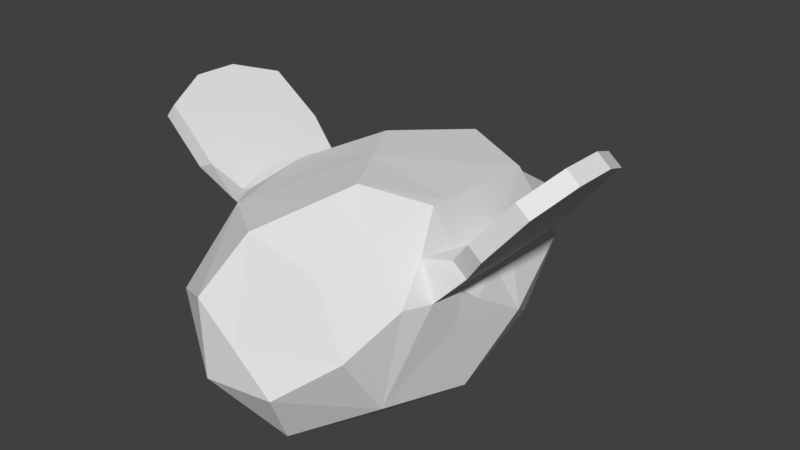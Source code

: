 # Source: BeeIdle.blend  (saved by Blender 2.77.0; exported with 4.5.12 LTS)
import bpy
from mathutils import Matrix  # noqa: F401  (used for matrix-valued properties, if any)

bpy.ops.wm.read_factory_settings(use_empty=True)
scene = bpy.context.scene
scene.name = 'Scene'

# ---- collections
col_collection_1 = bpy.data.collections.new('Collection 1'); scene.collection.children.link(col_collection_1)

# ---- materials (node trees are filled in below, after node groups)
mat_material = bpy.data.materials.new('Material')
mat_material.alpha_threshold = 0.0
mat_material.use_transparent_shadow = False
mat_material.roughness = 0.5
mat_material.line_color = (0.0, 0.0, 0.0, 1.0)

# ---- material node trees

# ---- world
world_world = bpy.data.worlds.new('World'); scene.world = world_world
world_world.color = (0.05088, 0.05088, 0.05088)
world_world.use_sun_shadow = False
world_world.sun_shadow_jitter_overblur = 0.0
world_world.cycles.sampling_method = 'MANUAL'

# ---- meshes
me_cylinder_005 = bpy.data.meshes.new('Cylinder.005')
me_cylinder_005.from_pydata([(-0.1128, 0.3951, 1.745), (0.2833, -0.5076, 3.524), (0.9629, 0.408, 2.424), (0.3929, -1.475, 2.411), (-0.7344, 0.408, 2.257), (0.3527, 1.273, 2.946), (0.4509, -0.5462, 1.822), (-0.2804, 0.4337, 3.447), (0.918, -0.5235, 2.879), (-0.2287, -1.462, 2.923), (-0.7924, -0.5204, 2.846), (-0.1668, 1.213, 2.294), (0.8623, -0.07236, 1.995), (0.01629, 1.104, 1.885), (0.7951, 1.12, 2.678), (0.2939, -1.249, 1.966), (0.7898, -1.233, 2.731), (-0.5516, 0.163, 1.851), (-0.6385, -1.23, 2.734), (-0.6053, 1.117, 2.397), (0.7221, -0.2755, 3.419), (0.01806, 1.136, 3.317), (0.01281, -1.217, 3.371), (-0.6918, -0.04013, 3.274), (0.1691, -0.07558, 1.784), (0.001468, -0.0369, 3.486), (0.9339, -0.05624, 2.718), (0.08212, -1.468, 2.667), (-0.7634, -0.05624, 2.551), (-0.02149, 1.264, 2.488), (0.6582, 0.965, 2.037), (0.8042, -0.8912, 2.223), (-0.4694, -1.09, 1.983), (-0.3943, 0.8206, 2.026), (0.648, 0.8051, 3.301), (0.5289, -1.163, 3.205), (-0.4779, -0.8646, 3.279), (-0.585, 0.9908, 3.061), (0.6197, -0.7459, 3.306), (0.4139, -0.7118, 1.856), (0.866, -0.7611, 2.918), (0.1989, -0.7289, 3.476), (-0.7331, -0.7936, 2.802), (-0.5246, -0.2488, 1.894), (-0.635, -0.5077, 2.303), (-0.5128, -0.428, 1.913), (-0.09668, -0.4978, 1.867), (0.8476, -0.2791, 2.053), (0.9065, -0.2328, 2.614), (0.9231, -0.229, 2.828), (0.7118, -0.1247, 3.403), (0.6593, -0.3061, 1.91), (-0.6881, -0.05419, 3.274), (0.6659, 0.5452, 3.329), (0.7718, 0.3878, 2.014), (0.4554, 0.5543, 3.356), (-0.2164, 0.5843, 3.42), (0.7315, 0.5536, 3.131), (0.1972, -0.1226, 1.788), (0.1443, -0.1149, 1.791), (-0.5398, -0.01628, 1.87), (-0.6991, 0.602, 2.295), (-0.45, 0.5879, 1.964), (-0.08957, 0.5225, 1.77), (-0.625, 0.6045, 3.141), (-0.6491, 0.3816, 2.854), (0.4132, 0.4438, 1.91), (-0.7679, -0.4433, 2.917), (-1.496, -0.5775, 3.562), (-1.493, 0.4588, 3.539), (-0.7541, -0.5098, 3.173), (-1.41, -0.5753, 3.667), (-0.6513, 0.3849, 3.103), (-1.408, 0.461, 3.643), (-1.628, -0.2293, 3.664), (-1.627, 0.1161, 3.656), (-0.7249, -0.04867, 2.892), (-1.541, 0.1183, 3.76), (-1.542, -0.2271, 3.768), (-0.7261, -0.04286, 3.149), (-1.141, -0.611, 3.271), (-1.139, 0.4871, 3.246), (-1.053, 0.4893, 3.35), (-1.008, -0.61, 3.328), (-1.147, 0.1465, 3.435), (-1.148, -0.2717, 3.445), (-1.234, -0.2738, 3.34), (-1.233, 0.1444, 3.331), (-0.8993, -0.5244, 3.054), (-0.9967, 0.1384, 3.128), (-0.9497, -0.2792, 3.091), (-0.8565, -0.2768, 3.204), (-0.8556, 0.1396, 3.195), (-0.8061, -0.5221, 3.168), (-0.804, 0.417, 3.147), (-0.9451, 0.4158, 3.08), (0.8091, -0.5082, 3.167), (1.484, -0.5036, 3.763), (0.8037, 0.336, 2.984), (1.487, 0.5326, 3.739), (1.589, -0.5058, 3.677), (0.8435, 0.2526, 2.796), (1.591, 0.5305, 3.654), (1.594, -0.1555, 3.888), (1.595, 0.19, 3.88), (0.8347, -0.1854, 3.068), (1.699, 0.1878, 3.795), (1.698, -0.1576, 3.802), (0.8813, -0.2049, 2.844), (1.184, 0.21, 3.154), (1.193, -0.5466, 3.408), (1.196, 0.5515, 3.383), (1.3, 0.5493, 3.297), (1.298, -0.5488, 3.322), (1.376, 0.216, 3.399), (1.375, -0.2022, 3.408), (1.271, -0.2, 3.494), (1.272, 0.2182, 3.485), (1.027, -0.469, 3.212), (1.07, 0.2124, 3.248), (1.069, -0.204, 3.257), (1.183, -0.2064, 3.164), (1.14, -0.4713, 3.119), (1.143, 0.4532, 3.098), (1.029, 0.4555, 3.191), (0.4744, 1.208, 2.882), (0.2403, 1.084, 2.228), (0.2315, 1.189, 3.096), (-0.2905, 1.118, 2.671), (0.2304, 1.796, 2.703), (0.1867, 1.909, 2.635), (0.1844, 1.908, 2.637), (0.1898, 1.909, 2.639), (0.1908, 1.909, 2.639), (0.1888, 1.908, 2.633), (0.1888, 1.909, 2.64), (-0.1941, -1.475, 2.329), (0.8063, 0.5065, 2.902), (-0.609, -0.8281, 3.034), (-0.6759, -0.8095, 2.909)], [], [(0, 63, 66, 24), (0, 24, 59, 60, 17), (0, 17, 62, 63), (1, 20, 50, 25), (1, 25, 36, 41), (1, 41, 38, 20), (2, 137, 101, 26), (2, 26, 48, 47, 12), (2, 54, 30, 14), (3, 16, 35, 27), (3, 27, 136, 32, 15), (3, 15, 31, 16), (4, 17, 60, 28), (4, 28, 65, 61), (4, 61, 62, 17), (127, 5, 132, 135), (29, 128, 131, 130), (5, 127, 21, 34, 14, 125), (6, 58, 51), (6, 51, 47, 31, 39), (6, 39, 46, 59, 58), (7, 25, 55, 56), (7, 56, 64, 23), (7, 23, 52, 25), (8, 96, 20, 38, 40), (8, 40, 31, 48, 49), (9, 27, 35, 22), (9, 22, 36, 18), (9, 18, 32, 136, 27), (10, 28, 44, 42), (10, 42, 139, 67), (10, 67, 76, 28), (11, 29, 126, 30, 13), (11, 13, 33, 19), (11, 19, 37, 128, 29), (40, 38, 35, 16), (38, 41, 22, 35), (39, 31, 15), (31, 40, 16), (36, 138, 139, 42, 18), (41, 36, 22), (44, 43, 45), (42, 44, 32, 18), (46, 39, 15, 32), (45, 46, 32), (25, 50, 53, 55), (50, 105, 98, 57, 53), (47, 48, 31), (47, 51, 12), (49, 48, 26), (25, 52, 36), (53, 57, 34), (56, 55, 34, 21), (54, 2, 12), (57, 137, 2, 14, 34), (55, 53, 34), (58, 59, 24), (60, 59, 46, 45, 43), (28, 76, 65), (51, 58, 24, 66, 54, 12), (28, 60, 43, 44), (54, 66, 30), (66, 63, 13, 30), (62, 61, 19, 33), (64, 56, 21, 37), (63, 62, 33, 13), (65, 72, 64, 37), (61, 65, 37, 19), (45, 32, 44), (89, 95, 65, 76), (95, 94, 72, 65), (91, 93, 70, 79), (93, 88, 67, 70), (77, 73, 69, 75), (71, 78, 74, 68), (78, 77, 75, 74), (94, 92, 79, 72), (92, 91, 79), (88, 90, 76, 67), (90, 89, 76), (74, 75, 87, 86), (68, 74, 86, 80), (77, 78, 85, 84), (73, 77, 84, 82), (71, 68, 80, 83), (78, 71, 83, 85), (69, 73, 82, 81), (75, 69, 81, 87), (86, 87, 89, 90), (80, 86, 90, 88), (84, 85, 91, 92), (82, 84, 92, 94), (83, 80, 88, 93), (85, 83, 93, 91), (81, 82, 94, 95), (87, 81, 95, 89), (119, 124, 98, 105), (124, 123, 101, 98), (121, 122, 8, 108), (122, 118, 96, 8), (109, 108, 101), (106, 102, 99, 104), (100, 107, 103, 97), (107, 106, 104, 103), (123, 109, 101), (109, 121, 108), (118, 120, 96), (120, 119, 105, 96), (103, 104, 117, 116), (97, 103, 116, 110), (106, 107, 115, 114), (102, 106, 114, 112), (100, 97, 110, 113), (107, 100, 113, 115), (99, 102, 112, 111), (104, 99, 111, 117), (116, 117, 119, 120), (110, 116, 120, 118), (114, 115, 121, 109), (112, 114, 109, 123), (113, 110, 118, 122), (115, 113, 122, 121), (111, 112, 123, 124), (117, 111, 124, 119), (132, 133, 134, 129), (125, 126, 134, 133), (125, 14, 30, 126), (127, 128, 37, 21), (126, 29, 130, 134), (132, 129, 131, 135), (129, 134, 130), (129, 130, 131), (5, 125, 133, 132), (128, 127, 135, 131), (96, 105, 50, 20), (101, 137, 57, 98), (108, 8, 49), (101, 108, 49, 26), (70, 138, 36, 52, 23), (72, 79, 23, 64), (79, 70, 23), (67, 139, 138, 70)])
_ca = me_cylinder_005.color_attributes.new('Col', 'BYTE_COLOR', 'CORNER')
_ca.data.foreach_set('color', [1.0, 0.5972, 0.0, 1.0, 1.0, 0.5906, 0.0, 1.0, 1.0, 0.5972, 0.0, 1.0, 1.0, 0.5972, 0.0, 1.0, 1.0, 0.5972, 0.0, 1.0, 1.0, 0.5972, 0.0, 1.0, 1.0, 0.5972, 0.0, 1.0, 1.0, 0.5972, 0.0, 1.0, 1.0, 0.5972, 0.0, 1.0, 1.0, 0.5972, 0.0, 1.0, 1.0, 0.5972, 0.0, 1.0, 1.0, 0.5972, 0.0, 1.0, 1.0, 0.5906, 0.0, 1.0, 0.1329, 0.1329, 0.1329, 1.0, 0.1329, 0.1329, 0.1329, 1.0, 0.1329, 0.1329, 0.1329, 1.0, 0.1329, 0.1329, 0.1329, 1.0, 0.1329, 0.1329, 0.1329, 1.0, 0.1329, 0.1329, 0.1329, 1.0, 0.1329, 0.1329, 0.1329, 1.0, 0.1329, 0.1329, 0.1329, 1.0, 0.1329, 0.1329, 0.1329, 1.0, 0.1329, 0.1329, 0.1329, 1.0, 0.1329, 0.1329, 0.1329, 1.0, 0.1329, 0.1329, 0.1329, 1.0, 1.0, 0.5972, 0.0, 1.0, 1.0, 0.5972, 0.0, 1.0, 1.0, 0.5972, 0.0, 1.0, 1.0, 0.5972, 0.0, 1.0, 1.0, 0.5972, 0.0, 1.0, 1.0, 0.5972, 0.0, 1.0, 1.0, 0.5972, 0.0, 1.0, 1.0, 0.5972, 0.0, 1.0, 1.0, 0.5972, 0.0, 1.0, 0.1329, 0.1329, 0.1329, 1.0, 0.1329, 0.1329, 0.1329, 1.0, 0.1329, 0.1329, 0.1329, 1.0, 0.1329, 0.1329, 0.1329, 1.0, 1.0, 0.5972, 0.0, 1.0, 1.0, 0.5972, 0.0, 1.0, 1.0, 0.5972, 0.0, 1.0, 1.0, 0.5972, 0.0, 1.0, 1.0, 0.5972, 0.0, 1.0, 1.0, 0.5972, 0.0, 1.0, 1.0, 0.5972, 0.0, 1.0, 1.0, 0.5972, 0.0, 1.0, 1.0, 0.5972, 0.0, 1.0, 1.0, 0.5972, 0.0, 1.0, 1.0, 0.5972, 0.0, 1.0, 1.0, 0.5972, 0.0, 1.0, 1.0, 0.5972, 0.0, 1.0, 1.0, 0.5972, 0.0, 1.0, 1.0, 0.5972, 0.0, 1.0, 1.0, 0.5972, 0.0, 1.0, 1.0, 0.5972, 0.0, 1.0, 1.0, 0.5972, 0.0, 1.0, 1.0, 0.5972, 0.0, 1.0, 1.0, 0.5972, 0.0, 1.0, 1.0, 0.5972, 0.0, 1.0, 1.0, 0.5972, 0.0, 1.0, 1.0, 0.5972, 0.0, 1.0, 1.0, 0.5972, 0.0, 1.0, 1.0, 0.5972, 0.0, 1.0, 0.1329, 0.1329, 0.1329, 1.0, 0.1329, 0.1329, 0.1329, 1.0, 0.1329, 0.1329, 0.1329, 1.0, 0.1329, 0.1329, 0.1329, 1.0, 0.1329, 0.1329, 0.1329, 1.0, 0.1329, 0.1329, 0.1329, 1.0, 0.1329, 0.1329, 0.1329, 1.0, 0.1329, 0.1329, 0.1329, 1.0, 0.1329, 0.1329, 0.1329, 1.0, 0.1329, 0.1329, 0.1329, 1.0, 0.1329, 0.1329, 0.1329, 1.0, 0.1329, 0.1329, 0.1329, 1.0, 0.1329, 0.1329, 0.1329, 1.0, 0.1329, 0.1329, 0.1329, 1.0, 0.1329, 0.1329, 0.1329, 1.0, 0.1329, 0.1329, 0.1329, 1.0, 0.1329, 0.1329, 0.1329, 1.0, 0.1329, 0.1329, 0.1329, 1.0, 0.1329, 0.1329, 0.1329, 1.0, 0.1329, 0.1329, 0.1329, 1.0, 0.1329, 0.1329, 0.1329, 1.0, 0.1329, 0.1329, 0.1329, 1.0, 0.1329, 0.1329, 0.1329, 1.0, 0.1329, 0.1329, 0.1329, 1.0, 0.1329, 0.1329, 0.1329, 1.0, 0.1329, 0.1329, 0.1329, 1.0, 0.1329, 0.1329, 0.1329, 1.0, 1.0, 0.5972, 0.0, 1.0, 1.0, 0.5972, 0.0, 1.0, 1.0, 0.5972, 0.0, 1.0, 1.0, 0.5972, 0.0, 1.0, 1.0, 0.5972, 0.0, 1.0, 1.0, 0.5972, 0.0, 1.0, 1.0, 0.5972, 0.0, 1.0, 1.0, 0.5972, 0.0, 1.0, 1.0, 0.5972, 0.0, 1.0, 1.0, 0.5972, 0.0, 1.0, 1.0, 0.5972, 0.0, 1.0, 1.0, 0.5972, 0.0, 1.0, 0.1329, 0.1329, 0.1329, 1.0, 0.1329, 0.1329, 0.1329, 1.0, 0.1329, 0.1329, 0.1329, 1.0, 0.1329, 0.1329, 0.1329, 1.0, 0.1329, 0.1329, 0.1329, 1.0, 0.1329, 0.1329, 0.1329, 1.0, 0.1329, 0.1329, 0.1329, 1.0, 0.1329, 0.1329, 0.1329, 1.0, 0.1329, 0.1329, 0.1329, 1.0, 0.1329, 0.1329, 0.1329, 1.0, 1.0, 0.5972, 0.0, 1.0, 1.0, 0.5972, 0.0, 1.0, 1.0, 0.5972, 0.0, 1.0, 1.0, 0.5972, 0.0, 1.0, 1.0, 0.5972, 0.0, 1.0, 1.0, 0.5972, 0.0, 1.0, 1.0, 0.5972, 0.0, 1.0, 1.0, 0.5972, 0.0, 1.0, 1.0, 0.5972, 0.0, 1.0, 1.0, 0.5972, 0.0, 1.0, 1.0, 0.5972, 0.0, 1.0, 1.0, 0.5972, 0.0, 1.0, 1.0, 0.5972, 0.0, 1.0, 0.1329, 0.1329, 0.1329, 1.0, 0.1329, 0.1329, 0.1329, 1.0, 0.1329, 0.1329, 0.1329, 1.0, 0.1329, 0.1329, 0.1329, 1.0, 0.1329, 0.1329, 0.1329, 1.0, 0.1329, 0.1329, 0.1329, 1.0, 0.1329, 0.1329, 0.1329, 1.0, 0.1329, 0.1329, 0.1329, 0.9961, 0.1329, 0.1329, 0.1329, 1.0, 0.1329, 0.1329, 0.1329, 0.9961, 0.1329, 0.1329, 0.1329, 1.0, 0.1329, 0.1329, 0.1329, 1.0, 0.1329, 0.1329, 0.1329, 1.0, 0.1329, 0.1329, 0.1329, 1.0, 0.1329, 0.1329, 0.1329, 1.0, 0.1329, 0.1329, 0.1329, 1.0, 0.1329, 0.1329, 0.1329, 1.0, 0.1329, 0.1329, 0.1329, 1.0, 0.1329, 0.1329, 0.1329, 1.0, 0.1329, 0.1329, 0.1329, 1.0, 0.1329, 0.1329, 0.1329, 1.0, 0.1329, 0.1329, 0.1329, 1.0, 0.1329, 0.1329, 0.1329, 1.0, 0.1329, 0.1329, 0.1329, 1.0, 0.1329, 0.1329, 0.1329, 1.0, 0.1329, 0.1329, 0.1329, 1.0, 1.0, 0.5972, 0.0, 1.0, 1.0, 0.5972, 0.0, 1.0, 1.0, 0.5972, 0.0, 1.0, 1.0, 0.5972, 0.0, 1.0, 1.0, 0.5972, 0.0, 1.0, 0.9911, 0.5906, 0.0, 0.9961, 1.0, 0.5972, 0.0, 1.0, 1.0, 0.5972, 0.0, 1.0, 1.0, 0.5972, 0.0, 1.0, 1.0, 0.5972, 0.0, 1.0, 1.0, 0.5972, 0.0, 1.0, 1.0, 0.5972, 0.0, 1.0, 1.0, 0.5972, 0.0, 1.0, 1.0, 0.5972, 0.0, 1.0, 1.0, 0.5972, 0.0, 1.0, 1.0, 0.5972, 0.0, 1.0, 1.0, 0.5972, 0.0, 1.0, 1.0, 0.5972, 0.0, 1.0, 1.0, 0.5972, 0.0, 1.0, 0.9911, 0.5906, 0.0, 0.9961, 1.0, 0.5972, 0.0, 1.0, 1.0, 0.5972, 0.0, 1.0, 0.1329, 0.1329, 0.1329, 1.0, 0.1329, 0.1329, 0.1329, 1.0, 0.1329, 0.1329, 0.1329, 1.0, 1.0, 0.5972, 0.0, 1.0, 1.0, 0.5972, 0.0, 1.0, 1.0, 0.5972, 0.0, 1.0, 1.0, 0.5972, 0.0, 1.0, 1.0, 0.5972, 0.0, 1.0, 1.0, 0.5972, 0.0, 1.0, 1.0, 0.5972, 0.0, 1.0, 1.0, 0.5972, 0.0, 1.0, 1.0, 0.5972, 0.0, 1.0, 1.0, 0.5972, 0.0, 1.0, 1.0, 0.5972, 0.0, 1.0, 1.0, 0.5972, 0.0, 1.0, 1.0, 0.5972, 0.0, 1.0, 1.0, 0.5972, 0.0, 1.0, 1.0, 0.5972, 0.0, 1.0, 1.0, 0.5972, 0.0, 1.0, 1.0, 0.5972, 0.0, 1.0, 1.0, 0.5972, 0.0, 1.0, 1.0, 0.5972, 0.0, 1.0, 1.0, 0.5972, 0.0, 1.0, 0.1329, 0.1329, 0.1329, 1.0, 0.1329, 0.1329, 0.1329, 1.0, 0.1329, 0.1329, 0.1329, 1.0, 1.0, 0.5972, 0.0, 1.0, 1.0, 0.5972, 0.0, 1.0, 1.0, 0.5972, 0.0, 1.0, 1.0, 0.5972, 0.0, 1.0, 1.0, 0.5972, 0.0, 1.0, 1.0, 0.5972, 0.0, 1.0, 0.1329, 0.1329, 0.1329, 1.0, 0.1329, 0.1329, 0.1329, 1.0, 0.1329, 0.1329, 0.1329, 1.0, 0.1329, 0.1329, 0.1329, 1.0, 0.1329, 0.1329, 0.1329, 1.0, 0.1329, 0.1329, 0.1329, 1.0, 0.1329, 0.1329, 0.1329, 1.0, 0.1329, 0.1329, 0.1329, 1.0, 0.1329, 0.1329, 0.1329, 1.0, 0.1329, 0.1329, 0.1329, 1.0, 1.0, 0.5972, 0.0, 1.0, 1.0, 0.5972, 0.0, 1.0, 1.0, 0.5972, 0.0, 1.0, 0.1329, 0.1329, 0.1329, 1.0, 0.1329, 0.1329, 0.1329, 1.0, 0.1329, 0.1329, 0.1329, 1.0, 0.1329, 0.1329, 0.1329, 1.0, 0.1329, 0.1329, 0.1329, 1.0, 0.1329, 0.1329, 0.1329, 1.0, 0.1329, 0.1329, 0.1329, 1.0, 0.1329, 0.1329, 0.1329, 1.0, 1.0, 0.5972, 0.0, 1.0, 1.0, 0.5972, 0.0, 1.0, 1.0, 0.5972, 0.0, 1.0, 0.1329, 0.1329, 0.1329, 1.0, 0.1329, 0.1329, 0.1329, 1.0, 0.1329, 0.1329, 0.1329, 1.0, 0.1329, 0.1329, 0.1329, 1.0, 0.1329, 0.1329, 0.1329, 1.0, 1.0, 0.5972, 0.0, 1.0, 1.0, 0.5972, 0.0, 1.0, 1.0, 0.5972, 0.0, 1.0, 1.0, 0.5972, 0.0, 1.0, 1.0, 0.5972, 0.0, 1.0, 1.0, 0.5972, 0.0, 1.0, 1.0, 0.5972, 0.0, 1.0, 1.0, 0.5972, 0.0, 1.0, 1.0, 0.5972, 0.0, 1.0, 0.1329, 0.1329, 0.1329, 1.0, 0.1329, 0.1329, 0.1329, 1.0, 0.1329, 0.1329, 0.1329, 1.0, 0.1329, 0.1329, 0.1329, 1.0, 0.1329, 0.1329, 0.1329, 1.0, 0.1329, 0.1329, 0.1329, 1.0, 0.1329, 0.1329, 0.1329, 1.0, 0.1329, 0.1329, 0.1329, 1.0, 0.1329, 0.1329, 0.1329, 1.0, 0.1329, 0.1329, 0.1329, 1.0, 0.1329, 0.1329, 0.1329, 1.0, 0.1329, 0.1329, 0.1329, 1.0, 0.1329, 0.1329, 0.1329, 1.0, 0.1329, 0.1329, 0.1329, 1.0, 0.1329, 0.1329, 0.1329, 1.0, 0.1329, 0.1329, 0.1329, 1.0, 0.1329, 0.1329, 0.1329, 1.0, 0.1329, 0.1329, 0.1329, 1.0, 0.1329, 0.1329, 0.1329, 1.0, 0.1329, 0.1329, 0.1329, 1.0, 0.1329, 0.1329, 0.1329, 1.0, 0.1329, 0.1329, 0.1329, 1.0, 0.1329, 0.1329, 0.1329, 1.0, 0.1329, 0.1329, 0.1329, 1.0, 0.1329, 0.1329, 0.1329, 1.0, 0.1329, 0.1329, 0.1329, 1.0, 0.1329, 0.1329, 0.1329, 1.0, 0.1329, 0.1329, 0.1329, 1.0, 0.1329, 0.1329, 0.1329, 1.0, 0.1329, 0.1329, 0.1329, 1.0, 0.1329, 0.1329, 0.1329, 1.0, 1.0, 0.5972, 0.0, 1.0, 1.0, 0.5972, 0.0, 1.0, 1.0, 0.5972, 0.0, 1.0, 0.6654, 1.0, 1.0, 1.0, 0.6654, 1.0, 1.0, 1.0, 0.6654, 1.0, 1.0, 1.0, 0.6654, 1.0, 1.0, 1.0, 0.6654, 1.0, 1.0, 1.0, 0.6654, 1.0, 1.0, 1.0, 0.6654, 1.0, 1.0, 1.0, 0.6654, 1.0, 1.0, 1.0, 0.6654, 1.0, 1.0, 1.0, 0.6654, 1.0, 1.0, 1.0, 0.6654, 1.0, 1.0, 1.0, 0.6654, 1.0, 1.0, 1.0, 0.6654, 1.0, 1.0, 1.0, 0.6654, 1.0, 1.0, 1.0, 0.6654, 1.0, 1.0, 1.0, 0.6654, 1.0, 1.0, 1.0, 0.6654, 1.0, 1.0, 1.0, 0.6654, 1.0, 1.0, 1.0, 0.6654, 1.0, 1.0, 1.0, 0.6654, 1.0, 1.0, 1.0, 0.6654, 1.0, 1.0, 1.0, 0.6654, 1.0, 1.0, 1.0, 0.6654, 1.0, 1.0, 1.0, 0.6654, 1.0, 1.0, 1.0, 0.6654, 1.0, 1.0, 1.0, 0.6654, 1.0, 1.0, 1.0, 0.6654, 1.0, 1.0, 1.0, 0.6654, 1.0, 1.0, 1.0, 0.6654, 1.0, 1.0, 1.0, 0.6654, 1.0, 1.0, 1.0, 0.6654, 1.0, 1.0, 1.0, 0.6654, 1.0, 1.0, 1.0, 0.6654, 1.0, 1.0, 1.0, 0.6654, 1.0, 1.0, 1.0, 0.6654, 1.0, 1.0, 1.0, 0.6654, 1.0, 1.0, 1.0, 0.6654, 1.0, 1.0, 1.0, 0.6654, 1.0, 1.0, 1.0, 0.6654, 1.0, 1.0, 1.0, 0.6654, 1.0, 1.0, 1.0, 0.6654, 1.0, 1.0, 1.0, 0.6654, 1.0, 1.0, 1.0, 0.6654, 1.0, 1.0, 1.0, 0.6654, 1.0, 1.0, 1.0, 0.6654, 1.0, 1.0, 1.0, 0.6654, 1.0, 1.0, 1.0, 0.6654, 1.0, 1.0, 1.0, 0.6654, 1.0, 1.0, 1.0, 0.6654, 1.0, 1.0, 1.0, 0.6654, 1.0, 1.0, 1.0, 0.6654, 1.0, 1.0, 1.0, 0.6654, 1.0, 1.0, 1.0, 0.6654, 1.0, 1.0, 1.0, 0.6654, 1.0, 1.0, 1.0, 0.6654, 1.0, 1.0, 1.0, 0.6654, 1.0, 1.0, 1.0, 0.6654, 1.0, 1.0, 1.0, 0.6654, 1.0, 1.0, 1.0, 0.6654, 1.0, 1.0, 1.0, 0.6654, 1.0, 1.0, 1.0, 0.6654, 1.0, 1.0, 1.0, 0.6654, 1.0, 1.0, 1.0, 0.6654, 1.0, 1.0, 1.0, 0.6654, 1.0, 1.0, 1.0, 0.6654, 1.0, 1.0, 1.0, 0.6654, 1.0, 1.0, 1.0, 0.6654, 1.0, 1.0, 1.0, 0.6654, 1.0, 1.0, 1.0, 0.6654, 1.0, 1.0, 1.0, 0.6654, 1.0, 1.0, 1.0, 0.6654, 1.0, 1.0, 1.0, 0.6654, 1.0, 1.0, 1.0, 0.6654, 1.0, 1.0, 1.0, 0.6654, 1.0, 1.0, 1.0, 0.6654, 1.0, 1.0, 1.0, 0.6654, 1.0, 1.0, 1.0, 0.6654, 1.0, 1.0, 1.0, 0.6654, 1.0, 1.0, 1.0, 0.6654, 1.0, 1.0, 1.0, 0.6654, 1.0, 1.0, 1.0, 0.6654, 1.0, 1.0, 1.0, 0.6654, 1.0, 1.0, 1.0, 0.6654, 1.0, 1.0, 1.0, 0.6654, 1.0, 1.0, 1.0, 0.6654, 1.0, 1.0, 1.0, 0.6654, 1.0, 1.0, 1.0, 0.6654, 1.0, 1.0, 1.0, 0.6654, 1.0, 1.0, 1.0, 0.6654, 1.0, 1.0, 1.0, 0.6654, 1.0, 1.0, 1.0, 0.6654, 1.0, 1.0, 1.0, 0.6654, 1.0, 1.0, 1.0, 0.6654, 1.0, 1.0, 1.0, 0.6654, 1.0, 1.0, 1.0, 0.6654, 1.0, 1.0, 1.0, 0.6654, 1.0, 1.0, 1.0, 0.6654, 1.0, 1.0, 1.0, 0.6654, 1.0, 1.0, 1.0, 0.6654, 1.0, 1.0, 1.0, 0.6654, 1.0, 1.0, 1.0, 0.6654, 1.0, 1.0, 1.0, 0.6654, 1.0, 1.0, 1.0, 0.6654, 1.0, 1.0, 1.0, 0.6654, 1.0, 1.0, 1.0, 0.6654, 1.0, 1.0, 1.0, 0.6654, 1.0, 1.0, 1.0, 0.6654, 1.0, 1.0, 1.0, 0.6654, 1.0, 1.0, 1.0, 0.6654, 1.0, 1.0, 1.0, 0.6654, 1.0, 1.0, 1.0, 0.6654, 1.0, 1.0, 1.0, 0.6654, 1.0, 1.0, 1.0, 0.6654, 1.0, 1.0, 1.0, 0.6654, 1.0, 1.0, 1.0, 0.6654, 1.0, 1.0, 1.0, 0.6654, 1.0, 1.0, 1.0, 0.6654, 1.0, 1.0, 1.0, 0.6654, 1.0, 1.0, 1.0, 0.6654, 1.0, 1.0, 1.0, 0.6654, 1.0, 1.0, 1.0, 0.6654, 1.0, 1.0, 1.0, 0.6654, 1.0, 1.0, 1.0, 0.6654, 1.0, 1.0, 1.0, 0.6654, 1.0, 1.0, 1.0, 0.6654, 1.0, 1.0, 1.0, 0.6654, 1.0, 1.0, 1.0, 0.6654, 1.0, 1.0, 1.0, 0.6654, 1.0, 1.0, 1.0, 0.6654, 1.0, 1.0, 1.0, 0.6654, 1.0, 1.0, 1.0, 0.6654, 1.0, 1.0, 1.0, 0.6654, 1.0, 1.0, 1.0, 0.6654, 1.0, 1.0, 1.0, 0.6654, 1.0, 1.0, 1.0, 0.6654, 1.0, 1.0, 1.0, 0.6654, 1.0, 1.0, 1.0, 0.6654, 1.0, 1.0, 1.0, 0.6654, 1.0, 1.0, 1.0, 0.6654, 1.0, 1.0, 1.0, 0.6654, 1.0, 1.0, 1.0, 0.6654, 1.0, 1.0, 1.0, 0.6654, 1.0, 1.0, 1.0, 0.6654, 1.0, 1.0, 1.0, 0.6654, 1.0, 1.0, 1.0, 0.6654, 1.0, 1.0, 1.0, 0.6654, 1.0, 1.0, 1.0, 0.6654, 1.0, 1.0, 1.0, 0.6654, 1.0, 1.0, 1.0, 0.6654, 1.0, 1.0, 1.0, 0.6654, 1.0, 1.0, 1.0, 0.6654, 1.0, 1.0, 1.0, 0.6654, 1.0, 1.0, 1.0, 0.6654, 1.0, 1.0, 1.0, 0.6654, 1.0, 1.0, 1.0, 0.6654, 1.0, 1.0, 1.0, 0.6654, 1.0, 1.0, 1.0, 0.6654, 1.0, 1.0, 1.0, 0.6654, 1.0, 1.0, 1.0, 0.6654, 1.0, 1.0, 1.0, 0.6654, 1.0, 1.0, 1.0, 0.6654, 1.0, 1.0, 1.0, 0.6654, 1.0, 1.0, 1.0, 0.6654, 1.0, 1.0, 1.0, 0.6654, 1.0, 1.0, 1.0, 0.6654, 1.0, 1.0, 1.0, 0.6654, 1.0, 1.0, 1.0, 0.6654, 1.0, 1.0, 1.0, 0.6654, 1.0, 1.0, 1.0, 0.6654, 1.0, 1.0, 1.0, 0.6654, 1.0, 1.0, 1.0, 0.6654, 1.0, 1.0, 1.0, 0.6654, 1.0, 1.0, 1.0, 0.6654, 1.0, 1.0, 1.0, 0.6654, 1.0, 1.0, 1.0, 0.6654, 1.0, 1.0, 1.0, 0.6654, 1.0, 1.0, 1.0, 0.6654, 1.0, 1.0, 1.0, 0.6654, 1.0, 1.0, 1.0, 0.6654, 1.0, 1.0, 1.0, 0.6654, 1.0, 1.0, 1.0, 0.6654, 1.0, 1.0, 1.0, 0.6654, 1.0, 1.0, 1.0, 0.6654, 1.0, 1.0, 1.0, 0.6654, 1.0, 1.0, 1.0, 0.6654, 1.0, 1.0, 1.0, 0.6654, 1.0, 1.0, 1.0, 0.6654, 1.0, 1.0, 1.0, 0.6654, 1.0, 1.0, 1.0, 0.6654, 1.0, 1.0, 1.0, 0.6654, 1.0, 1.0, 1.0, 0.6654, 1.0, 1.0, 1.0, 0.6654, 1.0, 1.0, 1.0, 0.6654, 1.0, 1.0, 1.0, 0.6654, 1.0, 1.0, 1.0, 0.6654, 1.0, 1.0, 1.0, 0.6654, 1.0, 1.0, 1.0, 0.6654, 1.0, 1.0, 1.0, 0.6654, 1.0, 1.0, 1.0, 0.6654, 1.0, 1.0, 1.0, 0.6654, 1.0, 1.0, 1.0, 0.6654, 1.0, 1.0, 1.0, 0.6654, 1.0, 1.0, 1.0, 0.6654, 1.0, 1.0, 1.0, 0.6654, 1.0, 1.0, 1.0, 0.6654, 1.0, 1.0, 1.0, 0.6654, 1.0, 1.0, 1.0, 0.6654, 1.0, 1.0, 1.0, 0.6654, 1.0, 1.0, 1.0, 0.6654, 1.0, 1.0, 1.0, 0.6654, 1.0, 1.0, 1.0, 0.6654, 1.0, 1.0, 1.0, 0.6654, 1.0, 1.0, 1.0, 0.6654, 1.0, 1.0, 1.0, 0.6654, 1.0, 1.0, 1.0, 0.1329, 0.1329, 0.1329, 1.0, 0.1329, 0.1329, 0.1329, 1.0, 0.1329, 0.1329, 0.1329, 1.0, 0.1329, 0.1329, 0.1329, 1.0, 0.1329, 0.1329, 0.1329, 1.0, 0.1329, 0.1329, 0.1329, 1.0, 0.1329, 0.1329, 0.1329, 1.0, 0.1329, 0.1329, 0.1329, 1.0, 0.1329, 0.1329, 0.1329, 1.0, 0.1329, 0.1329, 0.1329, 1.0, 0.1329, 0.1329, 0.1329, 1.0, 0.1329, 0.1329, 0.1329, 1.0, 0.1329, 0.1329, 0.1329, 1.0, 0.1329, 0.1329, 0.1329, 1.0, 0.1329, 0.1329, 0.1329, 1.0, 0.1329, 0.1329, 0.1329, 1.0, 0.1329, 0.1329, 0.1329, 1.0, 0.1329, 0.1329, 0.1329, 1.0, 0.1329, 0.1329, 0.1329, 1.0, 0.1329, 0.1329, 0.1329, 1.0, 0.1329, 0.1329, 0.1329, 1.0, 0.1329, 0.1329, 0.1329, 1.0, 0.1329, 0.1329, 0.1329, 1.0, 0.1329, 0.1329, 0.1329, 1.0, 0.1329, 0.1329, 0.1329, 1.0, 0.1329, 0.1329, 0.1329, 1.0, 0.1329, 0.1329, 0.1329, 1.0, 0.1329, 0.1329, 0.1329, 1.0, 0.1329, 0.1329, 0.1329, 1.0, 0.1329, 0.1329, 0.1329, 1.0, 0.1329, 0.1329, 0.1329, 1.0, 0.1329, 0.1329, 0.1329, 1.0, 0.1329, 0.1329, 0.1329, 1.0, 0.1329, 0.1329, 0.1329, 1.0, 0.1329, 0.1329, 0.1329, 1.0, 0.1329, 0.1329, 0.1329, 1.0, 0.1329, 0.1329, 0.1329, 1.0, 0.1329, 0.1329, 0.1329, 1.0, 0.1329, 0.1329, 0.1329, 1.0, 0.1329, 0.1329, 0.1329, 1.0, 0.1329, 0.1329, 0.1329, 1.0, 0.1329, 0.1329, 0.1329, 1.0, 1.0, 0.5972, 0.0, 1.0, 1.0, 0.5972, 0.0, 1.0, 1.0, 0.5972, 0.0, 1.0, 1.0, 0.5972, 0.0, 1.0, 0.1329, 0.1329, 0.1329, 1.0, 0.1329, 0.1329, 0.1329, 1.0, 0.1329, 0.1329, 0.1329, 1.0, 1.0, 0.5972, 0.0, 1.0, 1.0, 0.5972, 0.0, 1.0, 1.0, 0.5972, 0.0, 1.0, 1.0, 0.5972, 0.0, 1.0, 0.1329, 0.1329, 0.1329, 1.0, 0.1329, 0.1329, 0.1329, 1.0, 0.1329, 0.1329, 0.1329, 1.0, 0.1329, 0.1329, 0.1329, 1.0, 0.1329, 0.1329, 0.1329, 1.0, 1.0, 0.5972, 0.0, 1.0, 1.0, 0.5972, 0.0, 1.0, 1.0, 0.5972, 0.0, 1.0, 1.0, 0.5972, 0.0, 1.0, 0.1329, 0.1329, 0.1329, 1.0, 0.1329, 0.1329, 0.1329, 1.0, 0.1329, 0.1329, 0.1329, 1.0, 0.1329, 0.1329, 0.1329, 0.9961, 0.1329, 0.1329, 0.1329, 1.0, 0.1329, 0.1329, 0.1329, 1.0, 0.1329, 0.1329, 0.1329, 1.0])
me_cylinder_005.materials.append(mat_material)
me_cylinder_005.use_remesh_preserve_volume = False
me_cylinder_005.use_remesh_preserve_attributes = False
me_cylinder_005.use_mirror_vertex_groups = False
me_cylinder_005.use_paint_bone_selection = False
me_cylinder_005.use_paint_mask = True
me_cylinder_005.update()
arm_armature_003 = bpy.data.armatures.new('Armature.003')  # bones are not reproduced

# ---- objects
ob_armature = bpy.data.objects.new('Armature', arm_armature_003)
ob_bee = bpy.data.objects.new('Bee', me_cylinder_005)

# ---- transforms, parenting, visibility, modifiers, constraints
ob_armature.location = (0.0, 0.0, 1.192e-07)
ob_armature.show_in_front = True
ob_armature.lineart.crease_threshold = 0.0
ob_bee.parent = ob_armature
ob_bee.location = (-1.863e-09, 1.192e-07, -4.768e-07)
ob_bee.lineart.crease_threshold = 0.0
_vg = ob_bee.vertex_groups.new(name='Root')
for _i, _w in zip([0, 2, 3, 4, 6, 8, 10, 11, 12, 13, 14, 15, 16, 17, 19, 24, 26, 28, 29, 30, 31, 32, 33, 34, 37, 39, 40, 42, 43, 44, 45, 46, 47, 48, 49, 51, 53, 54, 57, 58, 59, 60, 61, 62, 63, 64, 65, 66, 72, 94, 95, 98, 101, 108, 125, 126, 128, 136, 137], [0.8694, 0.5594, 0.01864, 0.6067, 0.4101, 0.02918, 0.01889, 0.1157, 0.6873, 0.2977, 0.15, 0.0907, 0.01709, 0.7329, 0.1794, 0.8373, 0.1431, 0.1548, 0.007065, 0.5698, 0.1443, 0.09617, 0.4233, 0.00148, 0.05675, 0.2664, 0.01169, 0.01541, 0.5329, 0.1442, 0.3394, 0.3353, 0.5866, 0.1496, 0.06548, 0.6247, 0.005515, 0.7726, 0.04917, 0.8169, 0.8148, 0.6818, 0.5749, 0.6704, 0.8305, 0.08286, 0.3153, 0.8787, 0.07977, 0.04305, 0.04443, 0.05214, 0.1103, 0.03812, 0.01493, 0.1575, 0.01256, 0.01473, 0.1099]): _vg.add([_i], _w, 'REPLACE')
_vg = ob_bee.vertex_groups.new(name='FrontRightLeg')
for _i, _w in zip([1, 4, 7, 10, 17, 18, 19, 20, 23, 25, 28, 32, 33, 36, 37, 38, 41, 42, 43, 44, 45, 46, 50, 52, 55, 56, 60, 61, 62, 64, 65, 67, 68, 69, 70, 71, 72, 73, 76, 79, 80, 81, 82, 83, 84, 85, 86, 87, 88, 89, 90, 91, 92, 93, 94, 95, 138, 139], [0.005783, 5.551e-20, 0.1301, 1.666e-08, 0.06408, 0.06715, 0.02078, 0.0, 3.18e-13, 0.08088, 1.274e-05, 0.02872, 0.005595, 0.1122, 9.703e-07, 0.0, 0.002767, 0.1973, 0.077, 0.178, 0.07604, 0.006746, 0.0, 7.221e-11, 0.007245, 0.09479, 0.07526, 3.636e-10, 0.03711, 6.892e-16, 5.63e-05, 9.434e-08, 0.09309, 0.0773, 9.332e-06, 0.09416, 0.0292, 0.07065, 0.09116, 0.1857, 0.3506, 0.2497, 0.2382, 0.3023, 0.1088, 0.1137, 0.1455, 0.1665, 0.6627, 0.775, 0.7962, 0.7614, 0.8036, 0.4863, 0.6175, 0.6211, 0.2024, 0.2027]): _vg.add([_i], _w, 'REPLACE')
_vg = ob_bee.vertex_groups.new(name='FrontRightFoot')
for _i, _w in zip([4, 7, 10, 23, 52, 61, 64, 65, 67, 68, 69, 70, 71, 72, 73, 74, 75, 76, 77, 78, 79, 80, 81, 82, 83, 84, 85, 86, 87, 88, 89, 90, 91, 92, 93, 94, 95, 138, 139], [0.0, 0.0, 8.313e-11, 0.04731, 0.04131, 0.0, 0.01481, 3.598e-08, 0.05591, 0.8953, 0.9085, 2.922e-08, 0.8923, 2.246e-11, 0.9167, 0.9819, 0.9868, 0.0, 0.9875, 0.9893, 8.274e-10, 0.6099, 0.7008, 0.7097, 0.6369, 0.8799, 0.8732, 0.8433, 0.8207, 0.1689, 0.1856, 0.1573, 0.1116, 0.1353, 2.653e-09, 0.004169, 0.2298, 0.02893, 0.0118]): _vg.add([_i], _w, 'REPLACE')
_vg = ob_bee.vertex_groups.new(name='FrontLeftLeg')
for _i, _w in zip([1, 2, 3, 6, 8, 12, 14, 15, 16, 20, 24, 25, 26, 30, 31, 34, 35, 38, 39, 40, 41, 47, 48, 49, 50, 51, 53, 54, 55, 57, 58, 59, 96, 97, 98, 99, 100, 101, 102, 104, 105, 106, 108, 109, 110, 111, 112, 113, 114, 115, 116, 117, 118, 119, 120, 121, 122, 123, 124, 137], [2.969e-08, 2.61e-15, 0.006509, 0.02194, 4.698e-06, 0.03001, 0.06321, 1.331e-10, 1.576e-07, 1.569e-07, 0.0, 2.725e-07, 9.57e-13, 0.02578, 0.0009875, 0.02375, 6.198e-11, 5.369e-08, 1.642e-06, 3.215e-12, 4.772e-10, 2.489e-10, 0.007911, 0.1144, 1.802e-07, 0.0002939, 5.233e-10, 0.05794, 0.0004735, 6.222e-11, 0.0, 0.0, 0.001328, 0.05154, 0.1014, 0.1305, 0.0582, 0.0001109, 0.1288, 0.01918, 0.08511, 0.02239, 0.8703, 0.7449, 0.2353, 0.3419, 0.3978, 0.2231, 0.2012, 0.06752, 0.06212, 0.2033, 0.7357, 0.7076, 0.8977, 0.9049, 0.7598, 0.7001, 0.6789, 0.09039]): _vg.add([_i], _w, 'REPLACE')
_vg = ob_bee.vertex_groups.new(name='FrontLeftFoot')
for _i, _w in zip([8, 57, 96, 97, 98, 99, 100, 101, 102, 103, 104, 105, 106, 107, 109, 110, 111, 112, 113, 114, 115, 116, 117, 118, 119, 120, 121, 122, 123, 124], [1.526e-05, 0.01155, 2.712e-05, 0.9436, 0.004002, 0.8595, 0.9361, 0.0302, 0.8622, 0.9944, 0.9631, 0.0, 0.9615, 0.9964, 0.2147, 0.7392, 0.6289, 0.5772, 0.754, 0.7875, 0.9305, 0.9356, 0.7807, 0.1588, 0.07151, 0.0887, 0.08446, 0.1591, 0.2335, 0.1477]): _vg.add([_i], _w, 'REPLACE')
_vg = ob_bee.vertex_groups.new(name='Head')
for _i, _w in zip([0, 1, 2, 3, 4, 6, 7, 8, 9, 10, 12, 15, 16, 17, 18, 20, 21, 22, 23, 24, 25, 26, 27, 28, 31, 32, 33, 34, 35, 36, 37, 38, 39, 40, 41, 42, 43, 44, 45, 46, 47, 48, 49, 50, 51, 52, 53, 54, 55, 56, 57, 58, 59, 60, 61, 62, 64, 65, 67, 70, 72, 79, 80, 83, 88, 90, 91, 93, 94, 95, 96, 98, 105, 108, 118, 122, 136, 138, 139], [0.02185, 0.7954, 0.009239, 0.9292, 0.08786, 0.5167, 0.1656, 0.3132, 0.9674, 0.4594, 0.1328, 0.8691, 0.8618, 0.1265, 0.8999, 0.3674, 0.003326, 0.9519, 0.1408, 0.121, 0.6706, 0.06889, 0.9732, 0.1587, 0.7284, 0.8504, 0.004717, 0.04738, 0.9013, 0.8425, 0.03816, 0.7294, 0.6694, 0.6062, 0.8557, 0.7387, 0.3567, 0.6541, 0.5587, 0.6107, 0.2046, 0.12, 0.06147, 0.2996, 0.2513, 0.1541, 0.07337, 0.02785, 0.1202, 0.1082, 0.02986, 0.1402, 0.1441, 0.192, 0.07298, 0.03906, 0.0921, 0.2632, 0.2895, 0.2873, 0.0964, 0.005589, 0.02034, 0.05441, 0.1526, 0.02782, 0.06852, 0.1954, 0.05241, 0.0411, 0.273, 0.00118, 0.04204, 0.03856, 0.08877, 0.06832, 0.9371, 0.7377, 0.7375]): _vg.add([_i], _w, 'REPLACE')
_vg = ob_bee.vertex_groups.new(name='Root.001')
for _i, _w in zip([0, 1, 2, 4, 5, 7, 11, 12, 13, 14, 17, 19, 20, 21, 23, 25, 26, 28, 29, 30, 33, 34, 37, 41, 43, 47, 48, 50, 52, 53, 54, 55, 56, 57, 60, 61, 62, 63, 64, 65, 66, 72, 94, 95, 98, 101, 119, 123, 124, 125, 126, 127, 128, 129, 130, 131, 132, 133, 134, 135, 137], [0.07662, 0.0571, 0.1726, 0.1408, 0.9572, 0.6503, 0.8635, 0.03721, 0.6749, 0.7703, 0.07197, 0.7568, 0.1291, 0.9188, 0.07684, 0.1646, 0.06664, 0.01277, 0.9646, 0.3759, 0.5176, 0.795, 0.7952, 0.008935, 0.002308, 8.604e-05, 0.00892, 0.1784, 0.0759, 0.6876, 0.1018, 0.7095, 0.7415, 0.5956, 0.04099, 0.2419, 0.2374, 0.1295, 0.5537, 0.1324, 0.075, 0.2542, 0.1145, 0.05555, 0.2453, 0.1466, 0.03364, 0.03891, 0.06648, 0.9367, 0.8236, 0.9575, 0.9435, 0.9849, 0.9861, 0.986, 0.9859, 0.9858, 0.9857, 0.9859, 0.5292]): _vg.add([_i], _w, 'REPLACE')
_m = ob_bee.modifiers.new('Triangulate', 'TRIANGULATE')
_m = ob_bee.modifiers.new('Armature', 'ARMATURE')
_m.object = ob_armature

# ---- collection membership
col_collection_1.objects.link(ob_armature)
col_collection_1.objects.link(ob_bee)

# ---- scene / render settings (as saved in the file)
scene.frame_start = 0; scene.frame_end = 12; scene.frame_set(12)
scene.render.engine = 'BLENDER_EEVEE_NEXT'
scene.render.resolution_percentage = 50
scene.render.dither_intensity = 0.0
scene.cycles.use_denoising = False
scene.cycles.samples = 128
scene.cycles.sampling_pattern = 'TABULATED_SOBOL'
scene.cycles.light_sampling_threshold = 0.0
scene.cycles.use_adaptive_sampling = False
scene.cycles.use_light_tree = False
scene.cycles.blur_glossy = 0.0
scene.cycles.sample_clamp_indirect = 0.0
scene.view_settings.view_transform = 'Standard'
bpy.context.view_layer.update()

# ---- added for rendering (the .blend has no active camera and no usable light): camera, sun
cam_auto = bpy.data.cameras.new('AutoCamera')
cam_auto.lens = 50.0
cam_auto.sensor_width = 36.0
cam_auto.clip_end = 1000.0
ob_auto_camera = bpy.data.objects.new('AutoCamera', cam_auto)
scene.collection.objects.link(ob_auto_camera)
ob_auto_camera.location = (4.61173, -5.27803, 6.52415)
ob_auto_camera.rotation_euler = (1.09748, -7.21219e-08, 0.694738)
scene.camera = ob_auto_camera
light_auto_sun = bpy.data.lights.new('AutoSun', 'SUN')
light_auto_sun.energy = 3.0
light_auto_sun.angle = 0.0523599
ob_auto_sun = bpy.data.objects.new('AutoSun', light_auto_sun)
scene.collection.objects.link(ob_auto_sun)
ob_auto_sun.rotation_euler = (0.872665, 0.174533, 0.523599)
bpy.context.view_layer.update()
